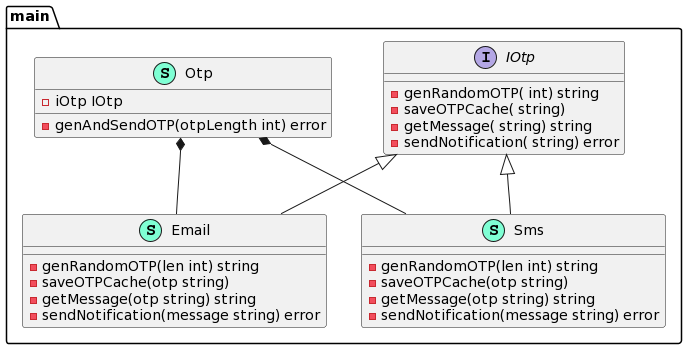

The diagram above was rendered by PlantUML. Its source (embedded in the PNG):
@startuml
namespace main {
    class Email << (S,Aquamarine) >> {
        - genRandomOTP(len int) string
        - saveOTPCache(otp string) 
        - getMessage(otp string) string
        - sendNotification(message string) error

    }
    interface IOtp  {
        - genRandomOTP( int) string
        - saveOTPCache( string) 
        - getMessage( string) string
        - sendNotification( string) error

    }
    class Otp << (S,Aquamarine) >> {
        - iOtp IOtp

        - genAndSendOTP(otpLength int) error

    }
    class Sms << (S,Aquamarine) >> {
        - genRandomOTP(len int) string
        - saveOTPCache(otp string) 
        - getMessage(otp string) string
        - sendNotification(message string) error

    }
}
"main.Otp" *-- "main.Email"
"main.Otp" *-- "main.Sms"

"main.IOtp" <|-- "main.Email"
"main.IOtp" <|-- "main.Sms"
@enduml